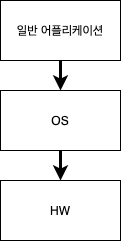

The diagram above was exported from draw.io. Its source (the exported page's mxGraphModel, read from the mxfile embedded in the PNG):
<mxGraphModel dx="1426" dy="802" grid="1" gridSize="10" guides="1" tooltips="1" connect="1" arrows="1" fold="1" page="1" pageScale="1" pageWidth="827" pageHeight="1169" math="0" shadow="0">
  <root>
    <mxCell id="0" />
    <mxCell id="1" parent="0" />
    <mxCell id="NSOa2cDvTD-TqUrrKUUF-1" value="" style="edgeStyle=orthogonalEdgeStyle;rounded=0;orthogonalLoop=1;jettySize=auto;html=1;strokeWidth=3;" edge="1" parent="1" source="NSOa2cDvTD-TqUrrKUUF-2" target="NSOa2cDvTD-TqUrrKUUF-4">
      <mxGeometry relative="1" as="geometry" />
    </mxCell>
    <mxCell id="NSOa2cDvTD-TqUrrKUUF-2" value="일반 어플리케이션" style="rounded=0;whiteSpace=wrap;html=1;" vertex="1" parent="1">
      <mxGeometry x="120" y="230" width="120" height="60" as="geometry" />
    </mxCell>
    <mxCell id="NSOa2cDvTD-TqUrrKUUF-3" value="" style="edgeStyle=orthogonalEdgeStyle;rounded=0;orthogonalLoop=1;jettySize=auto;html=1;strokeWidth=3;" edge="1" parent="1" source="NSOa2cDvTD-TqUrrKUUF-4" target="NSOa2cDvTD-TqUrrKUUF-5">
      <mxGeometry relative="1" as="geometry" />
    </mxCell>
    <mxCell id="NSOa2cDvTD-TqUrrKUUF-4" value="OS" style="rounded=0;whiteSpace=wrap;html=1;" vertex="1" parent="1">
      <mxGeometry x="120" y="320" width="120" height="60" as="geometry" />
    </mxCell>
    <mxCell id="NSOa2cDvTD-TqUrrKUUF-5" value="HW" style="rounded=0;whiteSpace=wrap;html=1;" vertex="1" parent="1">
      <mxGeometry x="120" y="410" width="120" height="60" as="geometry" />
    </mxCell>
  </root>
</mxGraphModel>